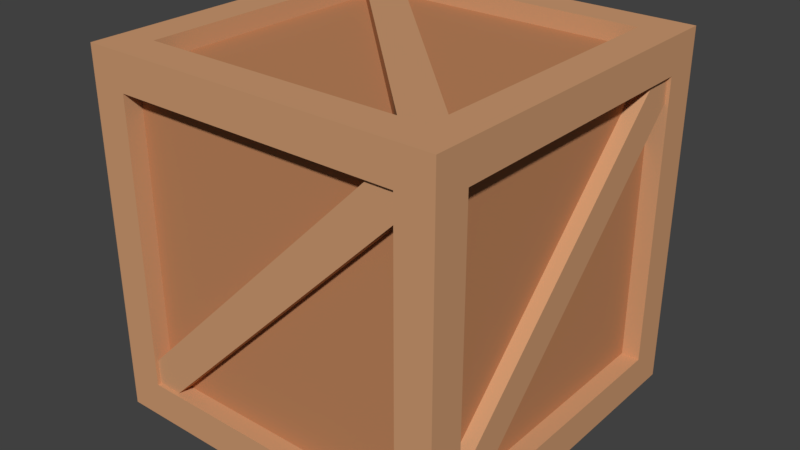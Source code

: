# Source: Crate.blend  (saved by Blender 2.79.0; exported with 4.5.12 LTS)
import bpy
from mathutils import Matrix  # noqa: F401  (used for matrix-valued properties, if any)

bpy.ops.wm.read_factory_settings(use_empty=True)
scene = bpy.context.scene
scene.name = 'Scene'

# ---- collections
col_collection_1 = bpy.data.collections.new('Collection 1'); scene.collection.children.link(col_collection_1)

# ---- materials (node trees are filled in below, after node groups)
mat_crate = bpy.data.materials.new('Crate')
mat_crate.alpha_threshold = 0.0
mat_crate.use_transparent_shadow = False
mat_crate.diffuse_color = (0.6267, 0.3311, 0.1703, 1.0)
mat_crate.roughness = 0.5
mat_cratedetail = bpy.data.materials.new('CrateDetail')
mat_cratedetail.alpha_threshold = 0.0
mat_cratedetail.use_transparent_shadow = False
mat_cratedetail.diffuse_color = (0.5173, 0.2334, 0.1087, 1.0)
mat_cratedetail.roughness = 0.5

# ---- material node trees

# ---- world
world_world = bpy.data.worlds.new('World'); scene.world = world_world
world_world.color = (0.05088, 0.05088, 0.05088)
world_world.use_sun_shadow = False
world_world.sun_shadow_jitter_overblur = 0.0
world_world.cycles.sampling_method = 'MANUAL'

# ---- meshes
me_cube = bpy.data.meshes.new('Cube')
me_cube.from_pydata([(-0.5, -0.5, 0.5), (-0.5, 0.5, -0.5), (-0.5, 0.5, 0.5), (0.5, -0.5, -0.5), (0.5, 0.5, 0.5), (-0.5, -0.5, -0.5), (0.5, -0.5, 0.5), (0.5, 0.5, -0.5), (0.5, 0.4, 0.4), (0.5, 0.4, -0.4), (0.5, -0.4, -0.4), (0.5, -0.4, 0.4), (-0.4, 0.5, 0.4), (-0.4, 0.5, -0.4), (0.4, 0.5, 0.4), (0.4, 0.5, -0.4), (-0.5, -0.4, 0.4), (-0.5, 0.4, 0.4), (-0.5, 0.4, -0.4), (-0.5, -0.4, -0.4), (-0.4, -0.5, -0.4), (-0.4, -0.5, 0.4), (0.4, -0.5, 0.4), (0.4, -0.5, -0.4), (-0.4, 0.4, -0.5), (-0.4, -0.4, -0.5), (0.4, 0.4, -0.5), (0.4, -0.4, -0.5), (-0.4, -0.4, 0.5), (-0.4, 0.4, 0.5), (0.4, 0.4, 0.5), (0.4, -0.4, 0.5), (0.45, 0.4, 0.4), (0.45, 0.4, -0.4), (0.45, -0.4, -0.4), (0.45, -0.4, 0.4), (-0.45, -0.4, 0.4), (-0.45, 0.4, 0.4), (-0.45, 0.4, -0.4), (-0.45, -0.4, -0.4), (-0.4, 0.45, 0.4), (-0.4, 0.45, -0.4), (0.4, 0.45, 0.4), (0.4, 0.45, -0.4), (-0.4, -0.45, -0.4), (-0.4, -0.45, 0.4), (0.4, -0.45, 0.4), (0.4, -0.45, -0.4), (-0.4, 0.4, -0.45), (-0.4, -0.4, -0.45), (0.4, 0.4, -0.45), (0.4, -0.4, -0.45), (-0.4, -0.4, 0.45), (-0.4, 0.4, 0.45), (0.4, 0.4, 0.45), (0.4, -0.4, 0.45), (-0.4596, -0.49, -0.3889), (0.3889, -0.49, 0.4596), (-0.4596, -0.45, -0.3889), (0.3889, -0.45, 0.4596), (-0.3889, -0.49, -0.4596), (0.4596, -0.49, 0.3889), (-0.3889, -0.45, -0.4596), (0.4596, -0.45, 0.3889), (0.49, -0.4596, -0.3889), (0.49, 0.3889, 0.4596), (0.45, -0.4596, -0.3889), (0.45, 0.3889, 0.4596), (0.49, -0.3889, -0.4596), (0.49, 0.4596, 0.3889), (0.45, -0.3889, -0.4596), (0.45, 0.4596, 0.3889), (0.4596, 0.49, -0.3889), (-0.3889, 0.49, 0.4596), (0.4596, 0.45, -0.3889), (-0.3889, 0.45, 0.4596), (0.3889, 0.49, -0.4596), (-0.4596, 0.49, 0.3889), (0.3889, 0.45, -0.4596), (-0.4596, 0.45, 0.3889), (-0.49, 0.4796, -0.3889), (-0.49, -0.3689, 0.4596), (-0.45, 0.4596, -0.3889), (-0.45, -0.3889, 0.4596), (-0.49, 0.4089, -0.4596), (-0.49, -0.4396, 0.3889), (-0.45, 0.3889, -0.4596), (-0.45, -0.4596, 0.3889), (-0.3889, 0.4596, 0.49), (0.4596, -0.3889, 0.49), (-0.3889, 0.4596, 0.45), (0.4596, -0.3889, 0.45), (-0.4596, 0.3889, 0.49), (0.3889, -0.4596, 0.49), (-0.4596, 0.3889, 0.45), (0.3889, -0.4596, 0.45), (0.3889, 0.4596, -0.49), (-0.4596, -0.3889, -0.49), (0.3889, 0.4596, -0.45), (-0.4596, -0.3889, -0.45), (0.4596, 0.3889, -0.49), (-0.3889, -0.4596, -0.49), (0.4596, 0.3889, -0.45), (-0.3889, -0.4596, -0.45)], [], [(1, 5, 19, 18), (7, 1, 13, 15), (3, 7, 9, 10), (5, 3, 23, 20), (7, 3, 27, 26), (6, 4, 30, 31), (8, 11, 35, 32), (4, 6, 11, 8), (7, 4, 8, 9), (6, 3, 10, 11), (21, 20, 44, 45), (1, 2, 12, 13), (4, 7, 15, 14), (2, 4, 14, 12), (17, 18, 38, 37), (2, 1, 18, 17), (5, 0, 16, 19), (0, 2, 17, 16), (20, 23, 47, 44), (0, 5, 20, 21), (6, 0, 21, 22), (3, 6, 22, 23), (24, 26, 50, 48), (1, 7, 26, 24), (5, 1, 24, 25), (3, 5, 25, 27), (27, 25, 49, 51), (4, 2, 29, 30), (2, 0, 28, 29), (0, 6, 31, 28), (33, 32, 35, 34), (39, 36, 37, 38), (9, 8, 32, 33), (18, 19, 39, 38), (16, 17, 37, 36), (11, 10, 34, 35), (10, 9, 33, 34), (19, 16, 36, 39), (41, 40, 42, 43), (47, 46, 45, 44), (14, 15, 43, 42), (12, 14, 42, 40), (22, 21, 45, 46), (23, 22, 46, 47), (15, 13, 41, 43), (13, 12, 40, 41), (48, 50, 51, 49), (54, 53, 52, 55), (31, 30, 54, 55), (29, 28, 52, 53), (26, 27, 51, 50), (28, 31, 55, 52), (25, 24, 48, 49), (30, 29, 53, 54), (56, 57, 59, 58), (58, 59, 63, 62), (62, 63, 61, 60), (60, 61, 57, 56), (58, 62, 60, 56), (63, 59, 57, 61), (64, 65, 67, 66), (66, 67, 71, 70), (70, 71, 69, 68), (68, 69, 65, 64), (66, 70, 68, 64), (71, 67, 65, 69), (72, 73, 75, 74), (74, 75, 79, 78), (78, 79, 77, 76), (76, 77, 73, 72), (74, 78, 76, 72), (79, 75, 73, 77), (80, 81, 83, 82), (82, 83, 87, 86), (86, 87, 85, 84), (84, 85, 81, 80), (82, 86, 84, 80), (87, 83, 81, 85), (88, 89, 91, 90), (90, 91, 95, 94), (94, 95, 93, 92), (92, 93, 89, 88), (90, 94, 92, 88), (95, 91, 89, 93), (96, 97, 99, 98), (98, 99, 103, 102), (102, 103, 101, 100), (100, 101, 97, 96), (98, 102, 100, 96), (103, 99, 97, 101)])
me_cube.polygons.foreach_set('material_index', [0, 0, 0, 0, 0, 0, 0, 0, 0, 0, 0, 0, 0, 0, 0, 0, 0, 0, 0, 0, 0, 0, 0, 0, 0, 0, 0, 0, 0, 0, 1, 1, 0, 0, 0, 0, 0, 0, 1, 1, 0, 0, 0, 0, 0, 0, 1, 1, 0, 0, 0, 0, 0, 0, 0, 0, 0, 0, 0, 0, 0, 0, 0, 0, 0, 0, 0, 0, 0, 0, 0, 0, 0, 0, 0, 0, 0, 0, 0, 0, 0, 0, 0, 0, 0, 0, 0, 0, 0, 0])
me_cube.materials.append(mat_crate)
me_cube.materials.append(mat_cratedetail)
me_cube.use_remesh_preserve_volume = False
me_cube.use_remesh_preserve_attributes = False
me_cube.use_mirror_vertex_groups = False
me_cube.update()

# ---- objects
ob_cube = bpy.data.objects.new('Cube', me_cube)

# ---- transforms, parenting, visibility, modifiers, constraints
ob_cube.location = (0.0, 0.0, 0.0)
ob_cube.lineart.crease_threshold = 0.0

# ---- collection membership
col_collection_1.objects.link(ob_cube)

# ---- scene / render settings (as saved in the file)
scene.frame_start = 1; scene.frame_end = 250; scene.frame_set(1)
scene.render.engine = 'BLENDER_EEVEE_NEXT'
scene.render.resolution_percentage = 50
scene.render.dither_intensity = 0.0
scene.cycles.use_denoising = False
scene.cycles.samples = 128
scene.cycles.sampling_pattern = 'TABULATED_SOBOL'
scene.cycles.use_adaptive_sampling = False
scene.cycles.use_light_tree = False
scene.cycles.blur_glossy = 0.0
scene.cycles.sample_clamp_indirect = 0.0
scene.view_settings.view_transform = 'Standard'
bpy.context.view_layer.update()

# ---- added for rendering (the .blend has no active camera and no usable light): camera, sun
cam_auto = bpy.data.cameras.new('AutoCamera')
cam_auto.lens = 50.0
cam_auto.sensor_width = 36.0
cam_auto.clip_end = 1000.0
ob_auto_camera = bpy.data.objects.new('AutoCamera', cam_auto)
scene.collection.objects.link(ob_auto_camera)
ob_auto_camera.location = (1.60254, -1.92304, 1.28203)
ob_auto_camera.rotation_euler = (1.09748, -7.21219e-08, 0.694738)
scene.camera = ob_auto_camera
light_auto_sun = bpy.data.lights.new('AutoSun', 'SUN')
light_auto_sun.energy = 3.0
light_auto_sun.angle = 0.0523599
ob_auto_sun = bpy.data.objects.new('AutoSun', light_auto_sun)
scene.collection.objects.link(ob_auto_sun)
ob_auto_sun.rotation_euler = (0.872665, 0.174533, 0.523599)
bpy.context.view_layer.update()
